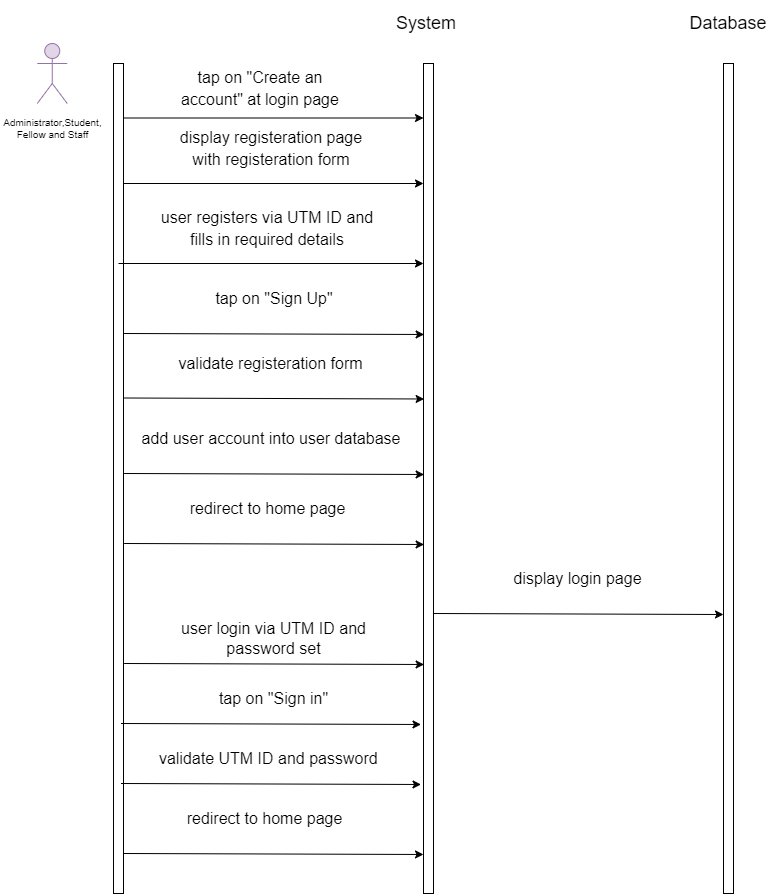

The diagram above was exported from draw.io. Its source (the exported page's mxGraphModel, read from the mxfile embedded in the PNG):
<mxGraphModel dx="576" dy="432" grid="1" gridSize="10" guides="1" tooltips="1" connect="1" arrows="1" fold="1" page="1" pageScale="1" pageWidth="850" pageHeight="1100" background="#ffffff" math="0" shadow="0">
  <root>
    <mxCell id="0" />
    <mxCell id="1" parent="0" />
    <mxCell id="2" value="" style="rounded=0;whiteSpace=wrap;html=1;" vertex="1" parent="1">
      <mxGeometry x="130" y="80" width="10" height="830" as="geometry" />
    </mxCell>
    <mxCell id="3" value="" style="shape=umlActor;verticalLabelPosition=bottom;verticalAlign=top;html=1;outlineConnect=0;fontSize=10;fillColor=#e1d5e7;strokeColor=#9673a6;" vertex="1" parent="1">
      <mxGeometry x="53.75" y="60" width="30" height="60" as="geometry" />
    </mxCell>
    <mxCell id="4" value="Administrator,Student,&lt;br&gt;Fellow and Staff" style="text;html=1;strokeColor=none;fillColor=none;align=center;verticalAlign=middle;whiteSpace=wrap;rounded=0;fontSize=10;" vertex="1" parent="1">
      <mxGeometry x="17.5" y="120" width="102.5" height="50" as="geometry" />
    </mxCell>
    <mxCell id="5" value="" style="rounded=0;whiteSpace=wrap;html=1;" vertex="1" parent="1">
      <mxGeometry x="440" y="80" width="10" height="830" as="geometry" />
    </mxCell>
    <mxCell id="6" value="" style="rounded=0;whiteSpace=wrap;html=1;" vertex="1" parent="1">
      <mxGeometry x="740" y="80" width="10" height="830" as="geometry" />
    </mxCell>
    <mxCell id="7" value="&lt;font style=&quot;font-size: 18px;&quot;&gt;System&amp;nbsp;&lt;/font&gt;" style="text;html=1;strokeColor=none;fillColor=none;align=center;verticalAlign=middle;whiteSpace=wrap;rounded=0;fontSize=10;" vertex="1" parent="1">
      <mxGeometry x="402.5" y="17.5" width="85" height="45" as="geometry" />
    </mxCell>
    <mxCell id="8" value="Database" style="text;html=1;strokeColor=none;fillColor=none;align=center;verticalAlign=middle;whiteSpace=wrap;rounded=0;fontSize=18;" vertex="1" parent="1">
      <mxGeometry x="715" y="25" width="60" height="30" as="geometry" />
    </mxCell>
    <mxCell id="9" value="&lt;span style=&quot;font-size: 16px;&quot;&gt;tap on &quot;Create an account&quot; at login page&lt;/span&gt;" style="text;html=1;strokeColor=none;fillColor=none;align=center;verticalAlign=middle;whiteSpace=wrap;rounded=0;fontSize=18;" vertex="1" parent="1">
      <mxGeometry x="182.5" y="90" width="187.5" height="30" as="geometry" />
    </mxCell>
    <mxCell id="10" value="" style="endArrow=classic;html=1;fontSize=18;" edge="1" parent="1">
      <mxGeometry width="50" height="50" relative="1" as="geometry">
        <mxPoint x="140" y="200" as="sourcePoint" />
        <mxPoint x="440" y="200" as="targetPoint" />
      </mxGeometry>
    </mxCell>
    <mxCell id="11" value="&lt;span style=&quot;font-size: 16px;&quot;&gt;display registeration page with registeration form&lt;/span&gt;" style="text;html=1;strokeColor=none;fillColor=none;align=center;verticalAlign=middle;whiteSpace=wrap;rounded=0;fontSize=18;" vertex="1" parent="1">
      <mxGeometry x="182.5" y="150" width="210" height="30" as="geometry" />
    </mxCell>
    <mxCell id="12" value="&lt;span style=&quot;font-size: 16px;&quot;&gt;user registers via UTM ID and fills in required details&lt;/span&gt;" style="text;html=1;strokeColor=none;fillColor=none;align=center;verticalAlign=middle;whiteSpace=wrap;rounded=0;fontSize=18;" vertex="1" parent="1">
      <mxGeometry x="176.25" y="230" width="216.25" height="30" as="geometry" />
    </mxCell>
    <mxCell id="13" value="validate registeration form" style="text;html=1;align=center;verticalAlign=middle;whiteSpace=wrap;rounded=0;fontSize=16;" vertex="1" parent="1">
      <mxGeometry x="166.25" y="365" width="242.5" height="30" as="geometry" />
    </mxCell>
    <mxCell id="14" value="&lt;span style=&quot;font-size: 16px;&quot;&gt;tap on &quot;Sign Up&quot;&lt;/span&gt;" style="text;html=1;strokeColor=none;fillColor=none;align=center;verticalAlign=middle;whiteSpace=wrap;rounded=0;fontSize=18;" vertex="1" parent="1">
      <mxGeometry x="182.5" y="300" width="216.25" height="30" as="geometry" />
    </mxCell>
    <mxCell id="15" value="" style="endArrow=classic;html=1;fontSize=18;" edge="1" parent="1">
      <mxGeometry width="50" height="50" relative="1" as="geometry">
        <mxPoint x="140" y="134.5" as="sourcePoint" />
        <mxPoint x="440" y="134.5" as="targetPoint" />
      </mxGeometry>
    </mxCell>
    <mxCell id="16" value="add user account into user database" style="text;html=1;align=center;verticalAlign=middle;whiteSpace=wrap;rounded=0;fontSize=16;" vertex="1" parent="1">
      <mxGeometry x="156.56" y="440" width="261.88" height="30" as="geometry" />
    </mxCell>
    <mxCell id="17" value="display login page" style="text;html=1;strokeColor=none;fillColor=none;align=center;verticalAlign=middle;whiteSpace=wrap;rounded=0;fontSize=16;" vertex="1" parent="1">
      <mxGeometry x="472.5" y="580" width="242.5" height="30" as="geometry" />
    </mxCell>
    <mxCell id="20" value="" style="endArrow=classic;html=1;fontSize=18;" edge="1" parent="1">
      <mxGeometry width="50" height="50" relative="1" as="geometry">
        <mxPoint x="135" y="280" as="sourcePoint" />
        <mxPoint x="440" y="280" as="targetPoint" />
      </mxGeometry>
    </mxCell>
    <mxCell id="21" value="" style="endArrow=classic;html=1;fontSize=18;exitX=1;exitY=0.678;exitDx=0;exitDy=0;exitPerimeter=0;" edge="1" parent="1">
      <mxGeometry width="50" height="50" relative="1" as="geometry">
        <mxPoint x="140.63" y="560" as="sourcePoint" />
        <mxPoint x="440.63" y="560.98" as="targetPoint" />
      </mxGeometry>
    </mxCell>
    <mxCell id="22" value="redirect to home page" style="text;html=1;align=center;verticalAlign=middle;whiteSpace=wrap;rounded=0;fontSize=16;" vertex="1" parent="1">
      <mxGeometry x="163.13" y="510" width="242.5" height="30" as="geometry" />
    </mxCell>
    <mxCell id="23" value="" style="endArrow=classic;html=1;fontSize=18;exitX=1;exitY=0.678;exitDx=0;exitDy=0;exitPerimeter=0;" edge="1" parent="1">
      <mxGeometry width="50" height="50" relative="1" as="geometry">
        <mxPoint x="140.63" y="414.5" as="sourcePoint" />
        <mxPoint x="440.63" y="415.48" as="targetPoint" />
      </mxGeometry>
    </mxCell>
    <mxCell id="24" value="" style="endArrow=classic;html=1;fontSize=18;exitX=1;exitY=0.678;exitDx=0;exitDy=0;exitPerimeter=0;" edge="1" parent="1">
      <mxGeometry width="50" height="50" relative="1" as="geometry">
        <mxPoint x="140.63" y="490" as="sourcePoint" />
        <mxPoint x="440.63" y="490.98" as="targetPoint" />
      </mxGeometry>
    </mxCell>
    <mxCell id="25" value="user login via UTM ID and password set" style="text;html=1;strokeColor=none;fillColor=none;align=center;verticalAlign=middle;whiteSpace=wrap;rounded=0;fontSize=16;" vertex="1" parent="1">
      <mxGeometry x="169.38" y="640" width="242.5" height="30" as="geometry" />
    </mxCell>
    <mxCell id="26" value="" style="endArrow=classic;html=1;fontSize=18;exitX=1;exitY=0.678;exitDx=0;exitDy=0;exitPerimeter=0;" edge="1" parent="1">
      <mxGeometry width="50" height="50" relative="1" as="geometry">
        <mxPoint x="140.63" y="350" as="sourcePoint" />
        <mxPoint x="440.63" y="350.98" as="targetPoint" />
      </mxGeometry>
    </mxCell>
    <mxCell id="29" value="" style="endArrow=classic;html=1;fontSize=18;exitX=1;exitY=0.678;exitDx=0;exitDy=0;exitPerimeter=0;" edge="1" parent="1">
      <mxGeometry width="50" height="50" relative="1" as="geometry">
        <mxPoint x="140.63" y="680" as="sourcePoint" />
        <mxPoint x="440.63" y="680.98" as="targetPoint" />
      </mxGeometry>
    </mxCell>
    <mxCell id="30" value="tap on &quot;Sign in&quot;" style="text;html=1;strokeColor=none;fillColor=none;align=center;verticalAlign=middle;whiteSpace=wrap;rounded=0;fontSize=16;" vertex="1" parent="1">
      <mxGeometry x="169.38" y="700" width="242.5" height="30" as="geometry" />
    </mxCell>
    <mxCell id="31" value="" style="endArrow=classic;html=1;fontSize=18;exitX=1;exitY=0.678;exitDx=0;exitDy=0;exitPerimeter=0;" edge="1" parent="1">
      <mxGeometry width="50" height="50" relative="1" as="geometry">
        <mxPoint x="137.5" y="740" as="sourcePoint" />
        <mxPoint x="437.5" y="740.98" as="targetPoint" />
      </mxGeometry>
    </mxCell>
    <mxCell id="32" value="validate UTM ID and password&amp;nbsp;" style="text;html=1;strokeColor=none;fillColor=none;align=center;verticalAlign=middle;whiteSpace=wrap;rounded=0;fontSize=16;" vertex="1" parent="1">
      <mxGeometry x="166.25" y="760" width="242.5" height="30" as="geometry" />
    </mxCell>
    <mxCell id="33" value="" style="endArrow=classic;html=1;fontSize=18;exitX=1;exitY=0.678;exitDx=0;exitDy=0;exitPerimeter=0;" edge="1" parent="1">
      <mxGeometry width="50" height="50" relative="1" as="geometry">
        <mxPoint x="137.5" y="800" as="sourcePoint" />
        <mxPoint x="437.5" y="800.98" as="targetPoint" />
      </mxGeometry>
    </mxCell>
    <mxCell id="35" value="" style="endArrow=classic;html=1;fontSize=18;exitX=1;exitY=0.678;exitDx=0;exitDy=0;exitPerimeter=0;" edge="1" parent="1">
      <mxGeometry width="50" height="50" relative="1" as="geometry">
        <mxPoint x="450" y="630" as="sourcePoint" />
        <mxPoint x="740" y="631" as="targetPoint" />
      </mxGeometry>
    </mxCell>
    <mxCell id="36" value="redirect to home page" style="text;html=1;strokeColor=none;fillColor=none;align=center;verticalAlign=middle;whiteSpace=wrap;rounded=0;fontSize=16;" vertex="1" parent="1">
      <mxGeometry x="160" y="820" width="242.5" height="30" as="geometry" />
    </mxCell>
    <mxCell id="37" value="" style="endArrow=classic;html=1;fontSize=18;exitX=1;exitY=0.678;exitDx=0;exitDy=0;exitPerimeter=0;" edge="1" parent="1">
      <mxGeometry width="50" height="50" relative="1" as="geometry">
        <mxPoint x="140" y="870" as="sourcePoint" />
        <mxPoint x="440" y="870.98" as="targetPoint" />
      </mxGeometry>
    </mxCell>
  </root>
</mxGraphModel>